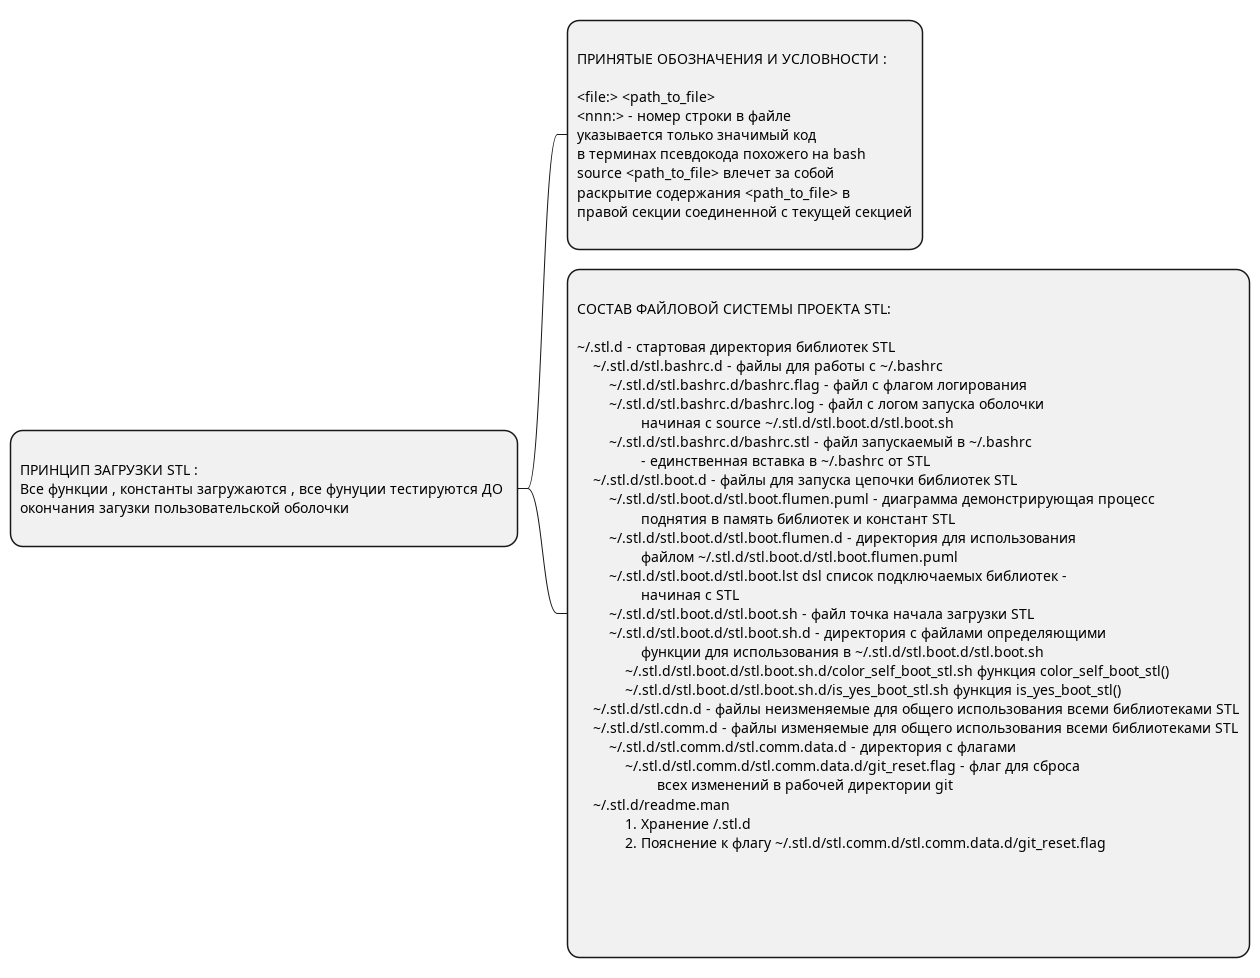

The diagram above was rendered by PlantUML. Its source (embedded in the PNG):
@startmindmap
'/home/st/.stl.d/stl.boot.d/stl.boot.flumen.d/_stl.puml.cntx.d/001.fl.intro_desc.d/__000.puml

**:
ПРИНЦИП ЗАГРУЗКИ STL :
Все функции , константы загружаются , все фунуции тестируются ДО 
окончания загузки пользовательской оболочки
;

**:
ПРИНЯТЫЕ ОБОЗНАЧЕНИЯ И УСЛОВНОСТИ :

<file:> <path_to_file>
<nnn:> - номер строки в файле
указывается только значимый код 
в терминах псевдокода похожего на bash
source <path_to_file> влечет за собой 
раскрытие содержания <path_to_file> в 
правой секции соединенной с текущей секцией
;

**:
СОСТАВ ФАЙЛОВОЙ СИСТЕМЫ ПРОЕКТА STL:

\~/.stl.d - стартовая директория библиотек STL 
    \~/.stl.d/stl.bashrc.d - файлы для работы с \~/.bashrc
        \~/.stl.d/stl.bashrc.d/bashrc.flag - файл с флагом логирования 
        \~/.stl.d/stl.bashrc.d/bashrc.log - файл с логом запуска оболочки 
                начиная с source \~/.stl.d/stl.boot.d/stl.boot.sh 
        \~/.stl.d/stl.bashrc.d/bashrc.stl - файл запускаемый в \~/.bashrc
                - единственная вставка в \~/.bashrc от STL
    \~/.stl.d/stl.boot.d - файлы для запуска цепочки библиотек STL
        \~/.stl.d/stl.boot.d/stl.boot.flumen.puml - диаграмма демонстрирующая процесс 
                поднятия в память библиотек и констант STL
        \~/.stl.d/stl.boot.d/stl.boot.flumen.d - директория для использования 
                файлом \~/.stl.d/stl.boot.d/stl.boot.flumen.puml
        \~/.stl.d/stl.boot.d/stl.boot.lst dsl список подключаемых библиотек - 
                начиная с STL
        \~/.stl.d/stl.boot.d/stl.boot.sh - файл точка начала загрузки STL
        \~/.stl.d/stl.boot.d/stl.boot.sh.d - директория с файлами определяющими
                функции для использования в \~/.stl.d/stl.boot.d/stl.boot.sh
            \~/.stl.d/stl.boot.d/stl.boot.sh.d/color_self_boot_stl.sh функция color_self_boot_stl()
            \~/.stl.d/stl.boot.d/stl.boot.sh.d/is_yes_boot_stl.sh функция is_yes_boot_stl()
    \~/.stl.d/stl.cdn.d - файлы неизменяемые для общего использования всеми библиотеками STL
    \~/.stl.d/stl.comm.d - файлы изменяемые для общего использования всеми библиотеками STL
        \~/.stl.d/stl.comm.d/stl.comm.data.d - директория с флагами
            \~/.stl.d/stl.comm.d/stl.comm.data.d/git_reset.flag - флаг для сброса
                    всех изменений в рабочей директории git 
    \~/.stl.d/readme.man 
            1. Хранение ~/.stl.d
            2. Пояснение к флагу \~/.stl.d/stl.comm.d/stl.comm.data.d/git_reset.flag




;

@endmindmap